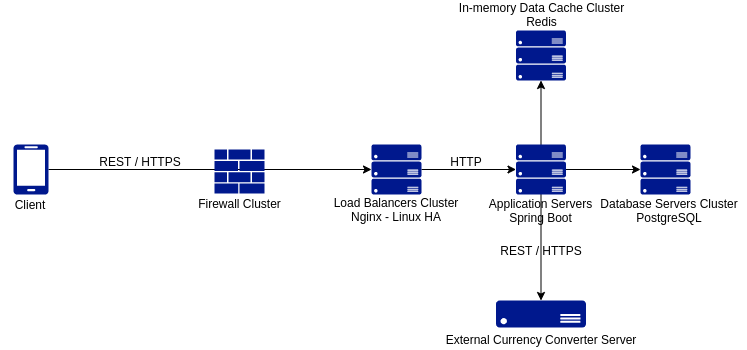

The diagram above was exported from draw.io. Its source (the exported page's mxGraphModel, read from the mxfile embedded in the PNG):
<mxGraphModel dx="868" dy="373" grid="1" gridSize="10" guides="1" tooltips="1" connect="1" arrows="1" fold="1" page="1" pageScale="1" pageWidth="850" pageHeight="1100" math="0" shadow="0">
  <root>
    <mxCell id="0" />
    <mxCell id="1" parent="0" />
    <mxCell id="cGf_xK8M7DlCE0VYZa42-33" style="edgeStyle=orthogonalEdgeStyle;rounded=0;orthogonalLoop=1;jettySize=auto;html=1;exitX=1;exitY=0.5;exitDx=0;exitDy=0;exitPerimeter=0;entryX=0;entryY=0.5;entryDx=0;entryDy=0;entryPerimeter=0;" edge="1" parent="1" source="cGf_xK8M7DlCE0VYZa42-4" target="cGf_xK8M7DlCE0VYZa42-29">
      <mxGeometry relative="1" as="geometry" />
    </mxCell>
    <mxCell id="cGf_xK8M7DlCE0VYZa42-4" value="" style="aspect=fixed;pointerEvents=1;shadow=0;dashed=0;html=1;strokeColor=none;labelPosition=center;verticalLabelPosition=bottom;verticalAlign=top;align=center;fillColor=#00188D;shape=mxgraph.azure.mobile" vertex="1" parent="1">
      <mxGeometry x="63" y="174" width="35" height="50" as="geometry" />
    </mxCell>
    <mxCell id="cGf_xK8M7DlCE0VYZa42-7" value="" style="aspect=fixed;pointerEvents=1;shadow=0;dashed=0;html=1;strokeColor=none;labelPosition=center;verticalLabelPosition=bottom;verticalAlign=top;align=center;fillColor=#00188D;shape=mxgraph.mscae.enterprise.firewall" vertex="1" parent="1">
      <mxGeometry x="264" y="179" width="50" height="44" as="geometry" />
    </mxCell>
    <mxCell id="cGf_xK8M7DlCE0VYZa42-11" value="" style="aspect=fixed;pointerEvents=1;shadow=0;dashed=0;html=1;strokeColor=none;labelPosition=center;verticalLabelPosition=bottom;verticalAlign=top;align=center;fillColor=#00188D;shape=mxgraph.azure.server" vertex="1" parent="1">
      <mxGeometry x="545.5" y="330" width="90" height="27" as="geometry" />
    </mxCell>
    <mxCell id="cGf_xK8M7DlCE0VYZa42-21" value="Firewall Cluster" style="text;html=1;strokeColor=none;fillColor=none;align=center;verticalAlign=middle;whiteSpace=wrap;rounded=0;" vertex="1" parent="1">
      <mxGeometry x="240" y="223" width="99" height="20" as="geometry" />
    </mxCell>
    <mxCell id="cGf_xK8M7DlCE0VYZa42-22" value="External Currency Converter Server" style="text;html=1;strokeColor=none;fillColor=none;align=center;verticalAlign=middle;whiteSpace=wrap;rounded=0;" vertex="1" parent="1">
      <mxGeometry x="478.5" y="359" width="224" height="20" as="geometry" />
    </mxCell>
    <mxCell id="cGf_xK8M7DlCE0VYZa42-23" value="Application Servers&lt;br&gt;Spring Boot" style="text;html=1;strokeColor=none;fillColor=none;align=center;verticalAlign=middle;whiteSpace=wrap;rounded=0;" vertex="1" parent="1">
      <mxGeometry x="530" y="230" width="121" height="20" as="geometry" />
    </mxCell>
    <mxCell id="cGf_xK8M7DlCE0VYZa42-24" value="Database Servers Cluster&lt;br&gt;PostgreSQL" style="text;html=1;strokeColor=none;fillColor=none;align=center;verticalAlign=middle;whiteSpace=wrap;rounded=0;" vertex="1" parent="1">
      <mxGeometry x="640.5" y="230" width="155.5" height="20" as="geometry" />
    </mxCell>
    <mxCell id="cGf_xK8M7DlCE0VYZa42-26" value="Client" style="text;html=1;strokeColor=none;fillColor=none;align=center;verticalAlign=middle;whiteSpace=wrap;rounded=0;" vertex="1" parent="1">
      <mxGeometry x="50" y="224" width="60" height="20" as="geometry" />
    </mxCell>
    <mxCell id="cGf_xK8M7DlCE0VYZa42-30" style="edgeStyle=orthogonalEdgeStyle;rounded=0;orthogonalLoop=1;jettySize=auto;html=1;exitX=0.5;exitY=1;exitDx=0;exitDy=0;exitPerimeter=0;entryX=0.5;entryY=0;entryDx=0;entryDy=0;entryPerimeter=0;" edge="1" parent="1" source="cGf_xK8M7DlCE0VYZa42-27" target="cGf_xK8M7DlCE0VYZa42-11">
      <mxGeometry relative="1" as="geometry" />
    </mxCell>
    <mxCell id="cGf_xK8M7DlCE0VYZa42-31" style="edgeStyle=orthogonalEdgeStyle;rounded=0;orthogonalLoop=1;jettySize=auto;html=1;exitX=1;exitY=0.5;exitDx=0;exitDy=0;exitPerimeter=0;entryX=0;entryY=0.5;entryDx=0;entryDy=0;entryPerimeter=0;" edge="1" parent="1" source="cGf_xK8M7DlCE0VYZa42-27" target="cGf_xK8M7DlCE0VYZa42-28">
      <mxGeometry relative="1" as="geometry" />
    </mxCell>
    <mxCell id="cGf_xK8M7DlCE0VYZa42-37" style="edgeStyle=orthogonalEdgeStyle;rounded=0;orthogonalLoop=1;jettySize=auto;html=1;exitX=0.5;exitY=0;exitDx=0;exitDy=0;exitPerimeter=0;entryX=0.5;entryY=1;entryDx=0;entryDy=0;entryPerimeter=0;" edge="1" parent="1" source="cGf_xK8M7DlCE0VYZa42-27" target="cGf_xK8M7DlCE0VYZa42-36">
      <mxGeometry relative="1" as="geometry" />
    </mxCell>
    <mxCell id="cGf_xK8M7DlCE0VYZa42-27" value="" style="aspect=fixed;pointerEvents=1;shadow=0;dashed=0;html=1;strokeColor=none;labelPosition=center;verticalLabelPosition=bottom;verticalAlign=top;align=center;fillColor=#00188D;shape=mxgraph.azure.server_rack" vertex="1" parent="1">
      <mxGeometry x="565.5" y="174" width="50" height="50" as="geometry" />
    </mxCell>
    <mxCell id="cGf_xK8M7DlCE0VYZa42-28" value="" style="aspect=fixed;pointerEvents=1;shadow=0;dashed=0;html=1;strokeColor=none;labelPosition=center;verticalLabelPosition=bottom;verticalAlign=top;align=center;fillColor=#00188D;shape=mxgraph.azure.server_rack" vertex="1" parent="1">
      <mxGeometry x="690" y="174" width="50" height="50" as="geometry" />
    </mxCell>
    <mxCell id="cGf_xK8M7DlCE0VYZa42-34" style="edgeStyle=orthogonalEdgeStyle;rounded=0;orthogonalLoop=1;jettySize=auto;html=1;exitX=1;exitY=0.5;exitDx=0;exitDy=0;exitPerimeter=0;entryX=0;entryY=0.5;entryDx=0;entryDy=0;entryPerimeter=0;" edge="1" parent="1" source="cGf_xK8M7DlCE0VYZa42-29" target="cGf_xK8M7DlCE0VYZa42-27">
      <mxGeometry relative="1" as="geometry" />
    </mxCell>
    <mxCell id="cGf_xK8M7DlCE0VYZa42-29" value="" style="aspect=fixed;pointerEvents=1;shadow=0;dashed=0;html=1;strokeColor=none;labelPosition=center;verticalLabelPosition=bottom;verticalAlign=top;align=center;fillColor=#00188D;shape=mxgraph.azure.server_rack" vertex="1" parent="1">
      <mxGeometry x="421" y="174" width="50" height="50" as="geometry" />
    </mxCell>
    <mxCell id="cGf_xK8M7DlCE0VYZa42-35" value="In-memory Data Cache Cluster&lt;br&gt;Redis" style="text;html=1;strokeColor=none;fillColor=none;align=center;verticalAlign=middle;whiteSpace=wrap;rounded=0;" vertex="1" parent="1">
      <mxGeometry x="502" y="34" width="179" height="20" as="geometry" />
    </mxCell>
    <mxCell id="cGf_xK8M7DlCE0VYZa42-36" value="" style="aspect=fixed;pointerEvents=1;shadow=0;dashed=0;html=1;strokeColor=none;labelPosition=center;verticalLabelPosition=bottom;verticalAlign=top;align=center;fillColor=#00188D;shape=mxgraph.azure.server_rack" vertex="1" parent="1">
      <mxGeometry x="565.5" y="60" width="50" height="50" as="geometry" />
    </mxCell>
    <mxCell id="cGf_xK8M7DlCE0VYZa42-38" value="Load Balancers Cluster&lt;br&gt;Nginx - Linux HA" style="text;html=1;strokeColor=none;fillColor=none;align=center;verticalAlign=middle;whiteSpace=wrap;rounded=0;" vertex="1" parent="1">
      <mxGeometry x="381" y="229" width="130" height="20" as="geometry" />
    </mxCell>
    <mxCell id="cGf_xK8M7DlCE0VYZa42-39" value="REST / HTTPS" style="text;html=1;strokeColor=none;fillColor=none;align=center;verticalAlign=middle;whiteSpace=wrap;rounded=0;" vertex="1" parent="1">
      <mxGeometry x="140" y="181" width="100" height="20" as="geometry" />
    </mxCell>
    <mxCell id="cGf_xK8M7DlCE0VYZa42-40" value="REST / HTTPS" style="text;html=1;strokeColor=none;fillColor=none;align=center;verticalAlign=middle;whiteSpace=wrap;rounded=0;" vertex="1" parent="1">
      <mxGeometry x="540.5" y="270" width="100" height="20" as="geometry" />
    </mxCell>
    <mxCell id="cGf_xK8M7DlCE0VYZa42-41" value="HTTP" style="text;html=1;strokeColor=none;fillColor=none;align=center;verticalAlign=middle;whiteSpace=wrap;rounded=0;" vertex="1" parent="1">
      <mxGeometry x="485.5" y="181" width="60" height="20" as="geometry" />
    </mxCell>
  </root>
</mxGraphModel>